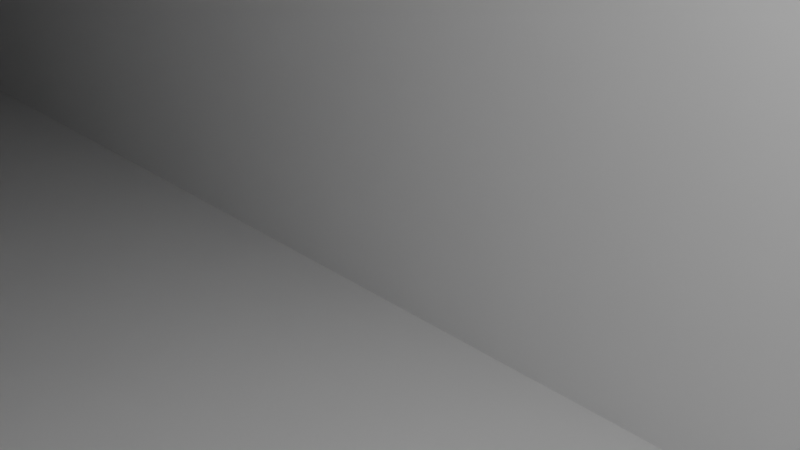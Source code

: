 # Source: box.blend  (saved by Blender 4.5.87; exported with 4.5.12 LTS)
import bpy
from mathutils import Matrix  # noqa: F401  (used for matrix-valued properties, if any)

bpy.ops.wm.read_factory_settings(use_empty=True)
scene = bpy.context.scene
scene.name = 'Scene'

# ---- collections
col_collection = bpy.data.collections.new('Collection'); scene.collection.children.link(col_collection)

# ---- world
world_world = bpy.data.worlds.new('World'); scene.world = world_world
world_world.use_nodes = True; world_world.node_tree.nodes.clear()
_N = world_world.node_tree.nodes; _L = world_world.node_tree.links
n0 = _N.new('ShaderNodeOutputWorld'); n0.name = 'World Output'; n0.location = (200, 100)
n1 = _N.new('ShaderNodeBackground'); n1.name = 'Background'; n1.location = (-200, 100)
n1.inputs[0].default_value = (0.05088, 0.05088, 0.05088, 1.0)
_L.new(n1.outputs[0], n0.inputs[0])
n0.is_active_output = True
world_world.color = (0.05088, 0.05088, 0.05088)
world_world.sun_shadow_jitter_overblur = 0.0

# ---- cameras
cam_camera = bpy.data.cameras.new('Camera')
cam_camera.clip_end = 100.0
cam_camera.ortho_scale = 7.314

# ---- lights
light_light = bpy.data.lights.new('Light', 'POINT')
light_light.energy = 1000.0
light_light.shadow_soft_size = 0.1

# ---- meshes
me_cubo = bpy.data.meshes.new('Cubo')
me_cubo.from_pydata([(-10.36, -1.0, -1.0), (-10.36, -1.0, 1.0), (-10.36, 1.0, -1.0), (-10.36, 1.0, 1.0), (7.942, -1.0, -1.0), (7.942, -1.0, 1.0), (7.942, 1.0, -1.0), (7.942, 1.0, 1.0)], [], [(0, 1, 3, 2), (2, 3, 7, 6), (6, 7, 5, 4), (4, 5, 1, 0), (2, 6, 4, 0), (7, 3, 1, 5)])
_uv = me_cubo.uv_layers.new(name='MapaUV')
_uv.uv.foreach_set('vector', [0.375, 0.0, 0.625, 0.0, 0.625, 0.25, 0.375, 0.25, 0.375, 0.25, 0.625, 0.25, 0.625, 0.5, 0.375, 0.5, 0.375, 0.5, 0.625, 0.5, 0.625, 0.75, 0.375, 0.75, 0.375, 0.75, 0.625, 0.75, 0.625, 1.0, 0.375, 1.0, 0.125, 0.5, 0.375, 0.5, 0.375, 0.75, 0.125, 0.75, 0.625, 0.5, 0.875, 0.5, 0.875, 0.75, 0.625, 0.75])
me_cubo.update()
me_cubo_001 = bpy.data.meshes.new('Cubo.001')
me_cubo_001.from_pydata([(-10.36, -1.0, -1.0), (-10.36, -1.0, 1.0), (-10.36, 1.0, -1.0), (-10.36, 1.0, 1.0), (7.942, -1.0, -1.0), (7.942, -1.0, 1.0), (7.942, 1.0, -1.0), (7.942, 1.0, 1.0)], [], [(0, 1, 3, 2), (2, 3, 7, 6), (6, 7, 5, 4), (4, 5, 1, 0), (2, 6, 4, 0), (7, 3, 1, 5)])
_uv = me_cubo_001.uv_layers.new(name='MapaUV')
_uv.uv.foreach_set('vector', [0.375, 0.0, 0.625, 0.0, 0.625, 0.25, 0.375, 0.25, 0.375, 0.25, 0.625, 0.25, 0.625, 0.5, 0.375, 0.5, 0.375, 0.5, 0.625, 0.5, 0.625, 0.75, 0.375, 0.75, 0.375, 0.75, 0.625, 0.75, 0.625, 1.0, 0.375, 1.0, 0.125, 0.5, 0.375, 0.5, 0.375, 0.75, 0.125, 0.75, 0.625, 0.5, 0.875, 0.5, 0.875, 0.75, 0.625, 0.75])
me_cubo_001.update()
me_cubo_002 = bpy.data.meshes.new('Cubo.002')
me_cubo_002.from_pydata([(-10.68, -1.01, 7.636), (-9.776, -0.9703, 9.418), (-10.95, 0.9703, 7.726), (-10.04, 1.01, 9.508), (7.573, -1.016, -9.624), (8.611, -0.9578, -7.916), (7.272, 0.9578, -9.508), (8.31, 1.016, -7.8)], [], [(0, 1, 3, 2), (2, 3, 7, 6), (6, 7, 5, 4), (4, 5, 1, 0), (2, 6, 4, 0), (7, 3, 1, 5)])
_uv = me_cubo_002.uv_layers.new(name='MapaUV')
_uv.uv.foreach_set('vector', [0.375, 0.0, 0.625, 0.0, 0.625, 0.25, 0.375, 0.25, 0.375, 0.25, 0.625, 0.25, 0.625, 0.5, 0.375, 0.5, 0.375, 0.5, 0.625, 0.5, 0.625, 0.75, 0.375, 0.75, 0.375, 0.75, 0.625, 0.75, 0.625, 1.0, 0.375, 1.0, 0.125, 0.5, 0.375, 0.5, 0.375, 0.75, 0.125, 0.75, 0.625, 0.5, 0.875, 0.5, 0.875, 0.75, 0.625, 0.75])
me_cubo_002.update()

# ---- objects
ob_light = bpy.data.objects.new('Light', light_light)
ob_camera = bpy.data.objects.new('Camera', cam_camera)
ob_cubo = bpy.data.objects.new('Cubo', me_cubo)
ob_cubo_001 = bpy.data.objects.new('Cubo.001', me_cubo_001)
ob_cubo_002 = bpy.data.objects.new('Cubo.002', me_cubo_002)

# ---- transforms, parenting, visibility, modifiers, constraints
ob_light.location = (4.076, 1.005, 5.904)
ob_light.rotation_euler = (0.6503, 0.05522, 1.866)
ob_light.lock_rotations_4d = False
ob_light.empty_display_type = 'ARROWS'
ob_light.color = (0.0, 0.0, 0.0, 0.0)
ob_light.lineart.crease_threshold = 0.0
ob_camera.location = (7.359, -6.926, 4.958)
ob_camera.rotation_euler = (1.109, 0.0, 0.8149)
ob_camera.lock_rotations_4d = False
ob_camera.empty_display_type = 'ARROWS'
ob_camera.color = (0.0, 0.0, 0.0, 0.0)
ob_camera.display_type = 'WIRE'
ob_camera.lineart.crease_threshold = 0.0
ob_cubo.location = (0.0, 0.0, 0.0)
ob_cubo.scale = (7.696, 7.696, 7.696)
ob_cubo_001.location = (0.0, -45.5, 0.0)
ob_cubo_001.scale = (7.696, 7.696, 7.696)
ob_cubo_002.location = (0.0, -103.7, 0.0)
ob_cubo_002.scale = (7.696, 7.696, 7.696)

# ---- collection membership
col_collection.objects.link(ob_light)
col_collection.objects.link(ob_camera)
col_collection.objects.link(ob_cubo)
col_collection.objects.link(ob_cubo_001)
col_collection.objects.link(ob_cubo_002)

# ---- scene / render settings (as saved in the file)
scene.camera = ob_camera
scene.frame_start = 1; scene.frame_end = 250; scene.frame_set(1)
scene.render.engine = 'BLENDER_EEVEE_NEXT'
bpy.context.view_layer.update()
